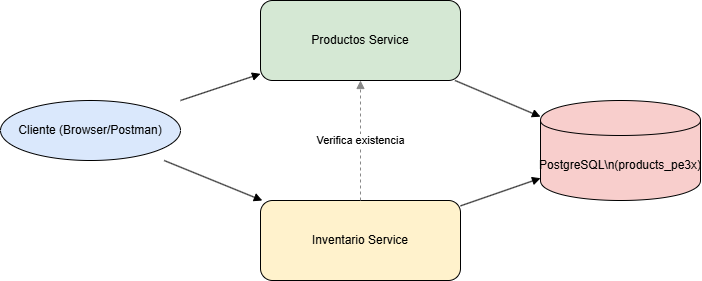

The diagram above was exported from draw.io. Its source (the exported page's mxGraphModel, read from the mxfile embedded in the PNG):
<mxGraphModel dx="804" dy="563" grid="1" gridSize="10" guides="1" tooltips="1" connect="1" arrows="1" fold="1" page="1" pageScale="1" pageWidth="827" pageHeight="1169" math="0" shadow="0">
  <root>
    <mxCell id="0" />
    <mxCell id="1" parent="0" />
    <mxCell id="2" value="Cliente (Browser/Postman)" style="shape=ellipse;whiteSpace=wrap;html=1;fillColor=#DAE8FC;" parent="1" vertex="1">
      <mxGeometry x="60" y="200" width="180" height="60" as="geometry" />
    </mxCell>
    <mxCell id="3" value="Productos Service" style="shape=rectangle;whiteSpace=wrap;html=1;rounded=1;fillColor=#D5E8D4;" parent="1" vertex="1">
      <mxGeometry x="320" y="100" width="200" height="80" as="geometry" />
    </mxCell>
    <mxCell id="4" value="Inventario Service" style="shape=rectangle;whiteSpace=wrap;html=1;rounded=1;fillColor=#FFF2CC;" parent="1" vertex="1">
      <mxGeometry x="320" y="300" width="200" height="80" as="geometry" />
    </mxCell>
    <mxCell id="5" value="PostgreSQL\n(products_pe3x)" style="shape=cylinder;whiteSpace=wrap;html=1;boundedLbl=1;fillColor=#F8CECC;" parent="1" vertex="1">
      <mxGeometry x="600" y="200" width="160" height="100" as="geometry" />
    </mxCell>
    <mxCell id="6" style="endArrow=block;html=1;" parent="1" source="2" target="3" edge="1">
      <mxGeometry relative="1" as="geometry" />
    </mxCell>
    <mxCell id="7" style="endArrow=block;html=1;" parent="1" source="2" target="4" edge="1">
      <mxGeometry relative="1" as="geometry" />
    </mxCell>
    <mxCell id="8" value="Verifica existencia" style="endArrow=block;dashed=1;html=1;strokeColor=#888888;" parent="1" source="4" target="3" edge="1">
      <mxGeometry relative="1" as="geometry">
        <mxPoint x="420" y="200" as="targetPoint" />
      </mxGeometry>
    </mxCell>
    <mxCell id="9" style="endArrow=block;html=1;" parent="1" source="3" target="5" edge="1">
      <mxGeometry relative="1" as="geometry" />
    </mxCell>
    <mxCell id="10" style="endArrow=block;html=1;" parent="1" source="4" target="5" edge="1">
      <mxGeometry relative="1" as="geometry" />
    </mxCell>
  </root>
</mxGraphModel>